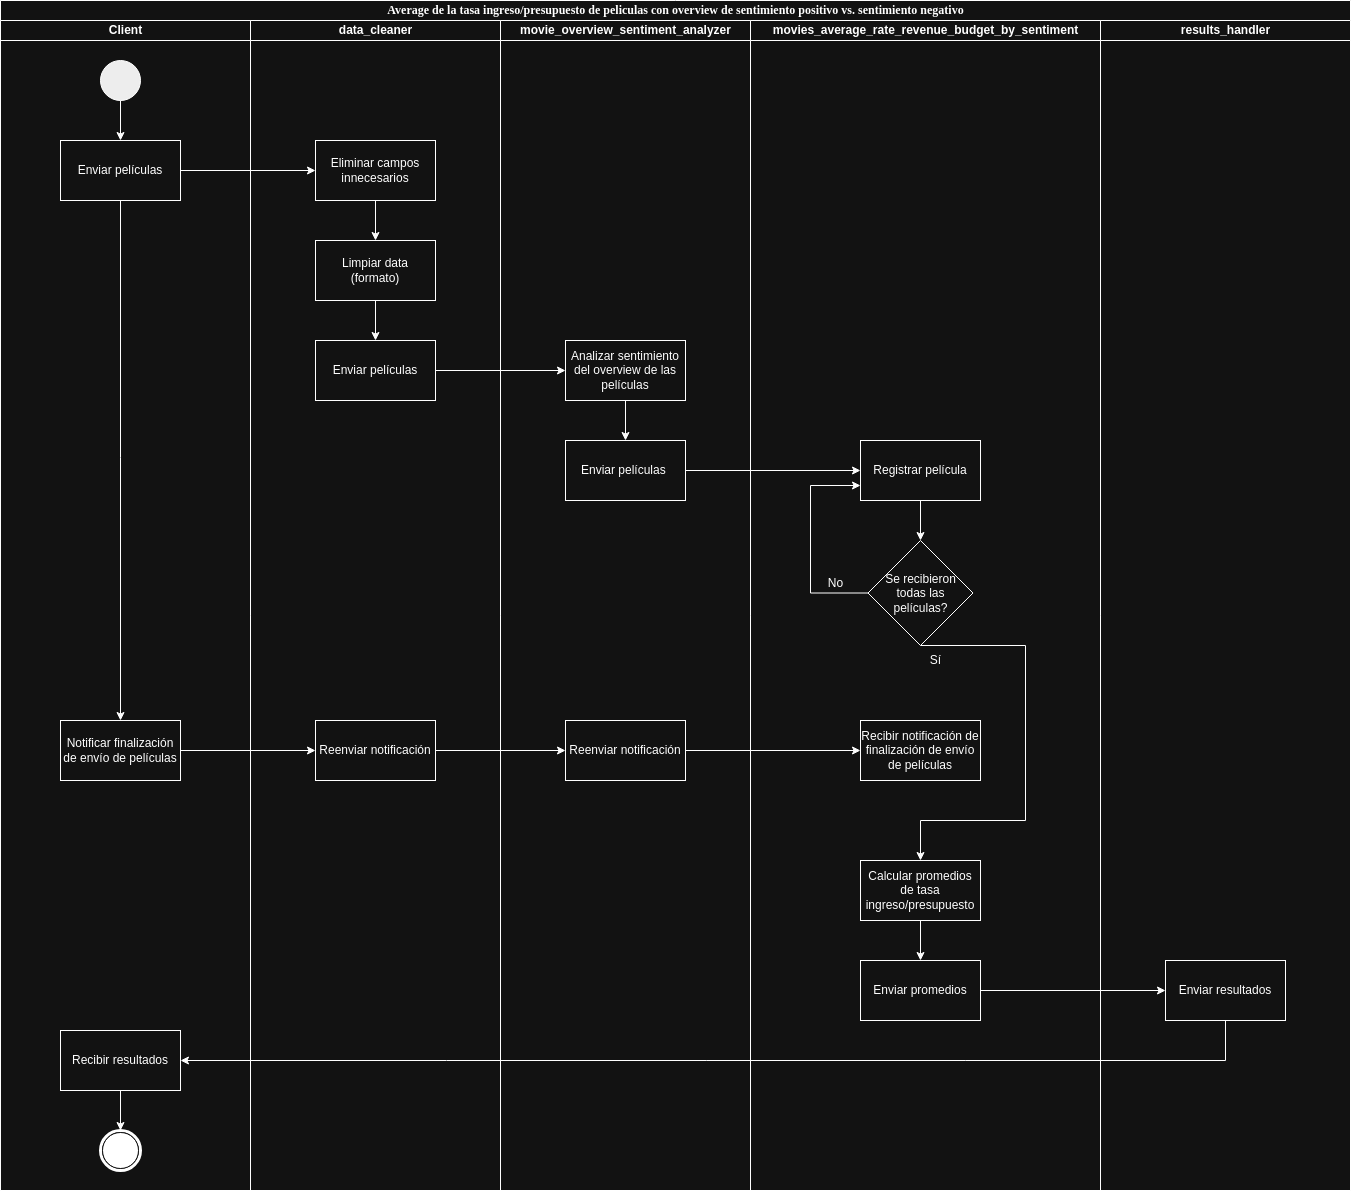

The diagram above was exported from draw.io. Its source (the exported page's mxGraphModel, read from the mxfile embedded in the PNG):
<mxGraphModel dx="1428" dy="693" grid="1" gridSize="10" guides="1" tooltips="1" connect="1" arrows="1" fold="1" page="1" pageScale="1" pageWidth="850" pageHeight="1100" background="none" math="0" shadow="0">
  <root>
    <mxCell id="0" />
    <mxCell id="1" parent="0" />
    <mxCell id="1c1d494c118603dd-1" value="&lt;div&gt;Average de la tasa ingreso/presupuesto de peliculas con overview de sentimiento positivo&amp;nbsp;&lt;span style=&quot;background-color: transparent; color: light-dark(rgb(0, 0, 0), rgb(255, 255, 255));&quot;&gt;vs. sentimiento negativo&lt;/span&gt;&lt;/div&gt;" style="swimlane;html=1;childLayout=stackLayout;startSize=20;rounded=0;shadow=0;comic=0;labelBackgroundColor=none;strokeWidth=1;fontFamily=Verdana;fontSize=12;align=center;swimlaneFillColor=default;" parent="1" vertex="1">
      <mxGeometry x="40" y="20" width="1350" height="1190" as="geometry" />
    </mxCell>
    <mxCell id="1c1d494c118603dd-2" value="Client" style="swimlane;html=1;startSize=20;" parent="1c1d494c118603dd-1" vertex="1">
      <mxGeometry y="20" width="250" height="1170" as="geometry" />
    </mxCell>
    <mxCell id="2Y3XgGf-6MBpMsK5gq4T-5" style="edgeStyle=orthogonalEdgeStyle;rounded=0;orthogonalLoop=1;jettySize=auto;html=1;exitX=0.5;exitY=1;exitDx=0;exitDy=0;entryX=0.5;entryY=0;entryDx=0;entryDy=0;" parent="1c1d494c118603dd-2" source="60571a20871a0731-4" target="2Y3XgGf-6MBpMsK5gq4T-4" edge="1">
      <mxGeometry relative="1" as="geometry" />
    </mxCell>
    <mxCell id="60571a20871a0731-4" value="" style="ellipse;whiteSpace=wrap;html=1;rounded=0;shadow=0;comic=0;labelBackgroundColor=none;strokeWidth=1;fillColor=#000000;fontFamily=Verdana;fontSize=12;align=center;" parent="1c1d494c118603dd-2" vertex="1">
      <mxGeometry x="100" y="40" width="40" height="40" as="geometry" />
    </mxCell>
    <mxCell id="ADdAHZ_migEpVMPK7McN-26" style="edgeStyle=orthogonalEdgeStyle;shape=connector;rounded=0;hachureGap=4;orthogonalLoop=1;jettySize=auto;html=1;exitX=0.5;exitY=1;exitDx=0;exitDy=0;entryX=0.5;entryY=0;entryDx=0;entryDy=0;strokeColor=default;align=center;verticalAlign=middle;fontFamily=Architects Daughter;fontSource=https%3A%2F%2Ffonts.googleapis.com%2Fcss%3Ffamily%3DArchitects%2BDaughter;fontSize=11;fontColor=default;labelBackgroundColor=default;endArrow=classic;" parent="1c1d494c118603dd-2" source="2Y3XgGf-6MBpMsK5gq4T-4" target="ADdAHZ_migEpVMPK7McN-14" edge="1">
      <mxGeometry relative="1" as="geometry" />
    </mxCell>
    <mxCell id="2Y3XgGf-6MBpMsK5gq4T-4" value="Enviar películas" style="rounded=0;whiteSpace=wrap;html=1;" parent="1c1d494c118603dd-2" vertex="1">
      <mxGeometry x="60" y="120" width="120" height="60" as="geometry" />
    </mxCell>
    <mxCell id="P_z_LKwFq9fC0YgoxVcQ-6" style="edgeStyle=orthogonalEdgeStyle;rounded=0;orthogonalLoop=1;jettySize=auto;html=1;exitX=0.5;exitY=1;exitDx=0;exitDy=0;entryX=0.5;entryY=0;entryDx=0;entryDy=0;" parent="1c1d494c118603dd-2" source="P_z_LKwFq9fC0YgoxVcQ-4" target="60571a20871a0731-5" edge="1">
      <mxGeometry relative="1" as="geometry" />
    </mxCell>
    <mxCell id="P_z_LKwFq9fC0YgoxVcQ-4" value="Recibir resultados" style="rounded=0;whiteSpace=wrap;html=1;" parent="1c1d494c118603dd-2" vertex="1">
      <mxGeometry x="60" y="1010" width="120" height="60" as="geometry" />
    </mxCell>
    <mxCell id="60571a20871a0731-5" value="" style="shape=mxgraph.bpmn.shape;html=1;verticalLabelPosition=bottom;labelBackgroundColor=#ffffff;verticalAlign=top;perimeter=ellipsePerimeter;outline=end;symbol=terminate;rounded=0;shadow=0;comic=0;strokeWidth=1;fontFamily=Verdana;fontSize=12;align=center;" parent="1c1d494c118603dd-2" vertex="1">
      <mxGeometry x="100" y="1110" width="40" height="40" as="geometry" />
    </mxCell>
    <mxCell id="ADdAHZ_migEpVMPK7McN-14" value="Notificar finalización de envío de películas" style="rounded=0;whiteSpace=wrap;html=1;" parent="1c1d494c118603dd-2" vertex="1">
      <mxGeometry x="60" y="700" width="120" height="60" as="geometry" />
    </mxCell>
    <mxCell id="1c1d494c118603dd-3" value="data_cleaner" style="swimlane;html=1;startSize=20;" parent="1c1d494c118603dd-1" vertex="1">
      <mxGeometry x="250" y="20" width="250" height="1170" as="geometry" />
    </mxCell>
    <mxCell id="QKktLgtqbSOKF9ns7-Av-4" value="" style="edgeStyle=orthogonalEdgeStyle;rounded=0;hachureGap=4;orthogonalLoop=1;jettySize=auto;html=1;fontFamily=Architects Daughter;fontSource=https%3A%2F%2Ffonts.googleapis.com%2Fcss%3Ffamily%3DArchitects%2BDaughter;" parent="1c1d494c118603dd-3" source="QKktLgtqbSOKF9ns7-Av-2" target="QKktLgtqbSOKF9ns7-Av-3" edge="1">
      <mxGeometry relative="1" as="geometry" />
    </mxCell>
    <mxCell id="QKktLgtqbSOKF9ns7-Av-2" value="Eliminar campos innecesarios" style="rounded=0;whiteSpace=wrap;html=1;" parent="1c1d494c118603dd-3" vertex="1">
      <mxGeometry x="65" y="120" width="120" height="60" as="geometry" />
    </mxCell>
    <mxCell id="2Y3XgGf-6MBpMsK5gq4T-7" style="edgeStyle=orthogonalEdgeStyle;rounded=0;orthogonalLoop=1;jettySize=auto;html=1;exitX=0.5;exitY=1;exitDx=0;exitDy=0;entryX=0.5;entryY=0;entryDx=0;entryDy=0;" parent="1c1d494c118603dd-3" source="QKktLgtqbSOKF9ns7-Av-3" target="QKktLgtqbSOKF9ns7-Av-9" edge="1">
      <mxGeometry relative="1" as="geometry" />
    </mxCell>
    <mxCell id="QKktLgtqbSOKF9ns7-Av-3" value="Limpiar data (formato)" style="rounded=0;whiteSpace=wrap;html=1;" parent="1c1d494c118603dd-3" vertex="1">
      <mxGeometry x="65" y="220" width="120" height="60" as="geometry" />
    </mxCell>
    <mxCell id="QKktLgtqbSOKF9ns7-Av-9" value="Enviar películas" style="rounded=0;whiteSpace=wrap;html=1;" parent="1c1d494c118603dd-3" vertex="1">
      <mxGeometry x="65" y="320" width="120" height="60" as="geometry" />
    </mxCell>
    <mxCell id="ADdAHZ_migEpVMPK7McN-15" value="Reenviar notificación" style="rounded=0;whiteSpace=wrap;html=1;" parent="1c1d494c118603dd-3" vertex="1">
      <mxGeometry x="65" y="700" width="120" height="60" as="geometry" />
    </mxCell>
    <mxCell id="39IaM0h3V7zXXSeYqojx-2" value="&lt;div&gt;movie_&lt;span style=&quot;background-color: transparent; color: light-dark(rgb(0, 0, 0), rgb(255, 255, 255));&quot;&gt;overview_&lt;/span&gt;&lt;span style=&quot;background-color: transparent; color: light-dark(rgb(0, 0, 0), rgb(255, 255, 255));&quot;&gt;sentiment_&lt;/span&gt;&lt;span style=&quot;background-color: transparent; color: light-dark(rgb(0, 0, 0), rgb(255, 255, 255));&quot;&gt;analyzer&lt;/span&gt;&lt;/div&gt;" style="swimlane;html=1;startSize=20;" parent="1c1d494c118603dd-1" vertex="1">
      <mxGeometry x="500" y="20" width="250" height="1170" as="geometry" />
    </mxCell>
    <mxCell id="39IaM0h3V7zXXSeYqojx-9" value="Analizar sentimiento del overview de las películas" style="rounded=0;whiteSpace=wrap;html=1;" parent="39IaM0h3V7zXXSeYqojx-2" vertex="1">
      <mxGeometry x="65" y="320" width="120" height="60" as="geometry" />
    </mxCell>
    <mxCell id="39IaM0h3V7zXXSeYqojx-10" style="edgeStyle=orthogonalEdgeStyle;rounded=0;orthogonalLoop=1;jettySize=auto;html=1;exitX=0.5;exitY=1;exitDx=0;exitDy=0;entryX=0.5;entryY=0;entryDx=0;entryDy=0;" parent="39IaM0h3V7zXXSeYqojx-2" source="39IaM0h3V7zXXSeYqojx-9" target="39IaM0h3V7zXXSeYqojx-11" edge="1">
      <mxGeometry relative="1" as="geometry">
        <mxPoint x="125" y="380" as="sourcePoint" />
      </mxGeometry>
    </mxCell>
    <mxCell id="39IaM0h3V7zXXSeYqojx-11" value="Enviar películas&amp;nbsp;" style="rounded=0;whiteSpace=wrap;html=1;" parent="39IaM0h3V7zXXSeYqojx-2" vertex="1">
      <mxGeometry x="65" y="420" width="120" height="60" as="geometry" />
    </mxCell>
    <mxCell id="ADdAHZ_migEpVMPK7McN-19" value="Reenviar notificación" style="rounded=0;whiteSpace=wrap;html=1;" parent="39IaM0h3V7zXXSeYqojx-2" vertex="1">
      <mxGeometry x="65" y="700" width="120" height="60" as="geometry" />
    </mxCell>
    <mxCell id="39IaM0h3V7zXXSeYqojx-1" value="&lt;div&gt;movies_average_rate&lt;span style=&quot;background-color: transparent; color: light-dark(rgb(0, 0, 0), rgb(255, 255, 255));&quot;&gt;_revenue_budget&lt;/span&gt;&lt;span style=&quot;background-color: transparent; color: light-dark(rgb(0, 0, 0), rgb(255, 255, 255));&quot;&gt;_by_sentiment&lt;/span&gt;&lt;/div&gt;" style="swimlane;html=1;startSize=20;" parent="1c1d494c118603dd-1" vertex="1">
      <mxGeometry x="750" y="20" width="350" height="1170" as="geometry" />
    </mxCell>
    <mxCell id="ADdAHZ_migEpVMPK7McN-6" style="edgeStyle=orthogonalEdgeStyle;rounded=0;hachureGap=4;orthogonalLoop=1;jettySize=auto;html=1;exitX=0.5;exitY=1;exitDx=0;exitDy=0;entryX=0.5;entryY=0;entryDx=0;entryDy=0;fontFamily=Architects Daughter;fontSource=https%3A%2F%2Ffonts.googleapis.com%2Fcss%3Ffamily%3DArchitects%2BDaughter;" parent="39IaM0h3V7zXXSeYqojx-1" source="ADdAHZ_migEpVMPK7McN-7" target="ADdAHZ_migEpVMPK7McN-9" edge="1">
      <mxGeometry relative="1" as="geometry" />
    </mxCell>
    <mxCell id="ADdAHZ_migEpVMPK7McN-7" value="Registrar película" style="rounded=0;whiteSpace=wrap;html=1;" parent="39IaM0h3V7zXXSeYqojx-1" vertex="1">
      <mxGeometry x="110" y="420" width="120" height="60" as="geometry" />
    </mxCell>
    <mxCell id="ADdAHZ_migEpVMPK7McN-8" style="edgeStyle=orthogonalEdgeStyle;rounded=0;orthogonalLoop=1;jettySize=auto;html=1;exitX=0;exitY=0.5;exitDx=0;exitDy=0;entryX=0;entryY=0.75;entryDx=0;entryDy=0;" parent="39IaM0h3V7zXXSeYqojx-1" source="ADdAHZ_migEpVMPK7McN-9" target="ADdAHZ_migEpVMPK7McN-7" edge="1">
      <mxGeometry relative="1" as="geometry">
        <Array as="points">
          <mxPoint x="59.95" y="573" />
          <mxPoint x="59.95" y="465" />
        </Array>
      </mxGeometry>
    </mxCell>
    <mxCell id="ADdAHZ_migEpVMPK7McN-30" style="edgeStyle=orthogonalEdgeStyle;shape=connector;rounded=0;hachureGap=4;orthogonalLoop=1;jettySize=auto;html=1;exitX=0.5;exitY=1;exitDx=0;exitDy=0;entryX=0.5;entryY=0;entryDx=0;entryDy=0;strokeColor=default;align=center;verticalAlign=middle;fontFamily=Architects Daughter;fontSource=https%3A%2F%2Ffonts.googleapis.com%2Fcss%3Ffamily%3DArchitects%2BDaughter;fontSize=11;fontColor=default;labelBackgroundColor=default;endArrow=classic;" parent="39IaM0h3V7zXXSeYqojx-1" source="ADdAHZ_migEpVMPK7McN-9" target="ADdAHZ_migEpVMPK7McN-28" edge="1">
      <mxGeometry relative="1" as="geometry">
        <Array as="points">
          <mxPoint x="275" y="625" />
          <mxPoint x="275" y="800" />
          <mxPoint x="170" y="800" />
        </Array>
      </mxGeometry>
    </mxCell>
    <mxCell id="ADdAHZ_migEpVMPK7McN-9" value="&lt;font&gt;Se&amp;nbsp;&lt;/font&gt;&lt;span style=&quot;background-color: transparent; color: light-dark(rgb(0, 0, 0), rgb(255, 255, 255));&quot;&gt;recibieron todas las películas?&lt;/span&gt;" style="rhombus;whiteSpace=wrap;html=1;" parent="39IaM0h3V7zXXSeYqojx-1" vertex="1">
      <mxGeometry x="117.5" y="520" width="105" height="105" as="geometry" />
    </mxCell>
    <mxCell id="ADdAHZ_migEpVMPK7McN-10" value="&lt;font style=&quot;font-family: Helvetica; text-wrap-mode: wrap;&quot;&gt;No&lt;/font&gt;" style="text;html=1;align=center;verticalAlign=middle;resizable=0;points=[];autosize=1;strokeColor=none;fillColor=none;fontFamily=Architects Daughter;fontSource=https%3A%2F%2Ffonts.googleapis.com%2Fcss%3Ffamily%3DArchitects%2BDaughter;" parent="39IaM0h3V7zXXSeYqojx-1" vertex="1">
      <mxGeometry x="64.95" y="548" width="40" height="30" as="geometry" />
    </mxCell>
    <mxCell id="ADdAHZ_migEpVMPK7McN-11" value="&lt;font style=&quot;font-family: Helvetica; text-wrap-mode: wrap;&quot;&gt;Sí&lt;/font&gt;" style="text;html=1;align=center;verticalAlign=middle;resizable=0;points=[];autosize=1;strokeColor=none;fillColor=none;fontFamily=Architects Daughter;fontSource=https%3A%2F%2Ffonts.googleapis.com%2Fcss%3Ffamily%3DArchitects%2BDaughter;" parent="39IaM0h3V7zXXSeYqojx-1" vertex="1">
      <mxGeometry x="170" y="625" width="30" height="30" as="geometry" />
    </mxCell>
    <mxCell id="ADdAHZ_migEpVMPK7McN-12" value="Recibir notificación de finalización de envío de películas" style="rounded=0;whiteSpace=wrap;html=1;" parent="39IaM0h3V7zXXSeYqojx-1" vertex="1">
      <mxGeometry x="110" y="700" width="120" height="60" as="geometry" />
    </mxCell>
    <mxCell id="ADdAHZ_migEpVMPK7McN-27" style="edgeStyle=none;shape=connector;rounded=0;hachureGap=4;orthogonalLoop=1;jettySize=auto;html=1;exitX=0.5;exitY=1;exitDx=0;exitDy=0;entryX=0.5;entryY=0;entryDx=0;entryDy=0;strokeColor=default;align=center;verticalAlign=middle;fontFamily=Architects Daughter;fontSource=https%3A%2F%2Ffonts.googleapis.com%2Fcss%3Ffamily%3DArchitects%2BDaughter;fontSize=11;fontColor=default;labelBackgroundColor=default;endArrow=classic;" parent="39IaM0h3V7zXXSeYqojx-1" source="ADdAHZ_migEpVMPK7McN-28" target="ADdAHZ_migEpVMPK7McN-29" edge="1">
      <mxGeometry relative="1" as="geometry" />
    </mxCell>
    <mxCell id="ADdAHZ_migEpVMPK7McN-28" value="Calcular promedios de tasa ingreso/presupuesto" style="rounded=0;whiteSpace=wrap;html=1;" parent="39IaM0h3V7zXXSeYqojx-1" vertex="1">
      <mxGeometry x="110" y="840" width="120" height="60" as="geometry" />
    </mxCell>
    <mxCell id="ADdAHZ_migEpVMPK7McN-29" value="Enviar promedios" style="rounded=0;whiteSpace=wrap;html=1;" parent="39IaM0h3V7zXXSeYqojx-1" vertex="1">
      <mxGeometry x="110" y="940" width="120" height="60" as="geometry" />
    </mxCell>
    <mxCell id="P_z_LKwFq9fC0YgoxVcQ-1" value="results_handler" style="swimlane;html=1;startSize=20;" parent="1c1d494c118603dd-1" vertex="1">
      <mxGeometry x="1100" y="20" width="250" height="1170" as="geometry" />
    </mxCell>
    <mxCell id="P_z_LKwFq9fC0YgoxVcQ-2" value="Enviar resultados" style="rounded=0;whiteSpace=wrap;html=1;" parent="P_z_LKwFq9fC0YgoxVcQ-1" vertex="1">
      <mxGeometry x="65" y="940" width="120" height="60" as="geometry" />
    </mxCell>
    <mxCell id="2Y3XgGf-6MBpMsK5gq4T-6" style="edgeStyle=orthogonalEdgeStyle;rounded=0;orthogonalLoop=1;jettySize=auto;html=1;exitX=1;exitY=0.5;exitDx=0;exitDy=0;entryX=0;entryY=0.5;entryDx=0;entryDy=0;" parent="1c1d494c118603dd-1" source="2Y3XgGf-6MBpMsK5gq4T-4" target="QKktLgtqbSOKF9ns7-Av-2" edge="1">
      <mxGeometry relative="1" as="geometry">
        <mxPoint x="310" y="180" as="targetPoint" />
      </mxGeometry>
    </mxCell>
    <mxCell id="ADdAHZ_migEpVMPK7McN-13" style="edgeStyle=orthogonalEdgeStyle;rounded=0;hachureGap=4;orthogonalLoop=1;jettySize=auto;html=1;exitX=1;exitY=0.5;exitDx=0;exitDy=0;entryX=0;entryY=0.5;entryDx=0;entryDy=0;fontFamily=Architects Daughter;fontSource=https%3A%2F%2Ffonts.googleapis.com%2Fcss%3Ffamily%3DArchitects%2BDaughter;" parent="1c1d494c118603dd-1" source="39IaM0h3V7zXXSeYqojx-11" target="ADdAHZ_migEpVMPK7McN-7" edge="1">
      <mxGeometry relative="1" as="geometry" />
    </mxCell>
    <mxCell id="ADdAHZ_migEpVMPK7McN-20" style="edgeStyle=orthogonalEdgeStyle;shape=connector;rounded=0;hachureGap=4;orthogonalLoop=1;jettySize=auto;html=1;exitX=1;exitY=0.5;exitDx=0;exitDy=0;entryX=0;entryY=0.5;entryDx=0;entryDy=0;strokeColor=default;align=center;verticalAlign=middle;fontFamily=Architects Daughter;fontSource=https%3A%2F%2Ffonts.googleapis.com%2Fcss%3Ffamily%3DArchitects%2BDaughter;fontSize=11;fontColor=default;labelBackgroundColor=default;endArrow=classic;" parent="1c1d494c118603dd-1" source="ADdAHZ_migEpVMPK7McN-14" target="ADdAHZ_migEpVMPK7McN-15" edge="1">
      <mxGeometry relative="1" as="geometry" />
    </mxCell>
    <mxCell id="ADdAHZ_migEpVMPK7McN-25" style="edgeStyle=orthogonalEdgeStyle;shape=connector;rounded=0;hachureGap=4;orthogonalLoop=1;jettySize=auto;html=1;exitX=1;exitY=0.5;exitDx=0;exitDy=0;entryX=0;entryY=0.5;entryDx=0;entryDy=0;strokeColor=default;align=center;verticalAlign=middle;fontFamily=Architects Daughter;fontSource=https%3A%2F%2Ffonts.googleapis.com%2Fcss%3Ffamily%3DArchitects%2BDaughter;fontSize=11;fontColor=default;labelBackgroundColor=default;endArrow=classic;" parent="1c1d494c118603dd-1" source="ADdAHZ_migEpVMPK7McN-19" target="ADdAHZ_migEpVMPK7McN-12" edge="1">
      <mxGeometry relative="1" as="geometry" />
    </mxCell>
    <mxCell id="ADdAHZ_migEpVMPK7McN-31" style="edgeStyle=orthogonalEdgeStyle;shape=connector;rounded=0;hachureGap=4;orthogonalLoop=1;jettySize=auto;html=1;exitX=1;exitY=0.5;exitDx=0;exitDy=0;entryX=0;entryY=0.5;entryDx=0;entryDy=0;strokeColor=default;align=center;verticalAlign=middle;fontFamily=Architects Daughter;fontSource=https%3A%2F%2Ffonts.googleapis.com%2Fcss%3Ffamily%3DArchitects%2BDaughter;fontSize=11;fontColor=default;labelBackgroundColor=default;endArrow=classic;" parent="1c1d494c118603dd-1" source="ADdAHZ_migEpVMPK7McN-29" target="P_z_LKwFq9fC0YgoxVcQ-2" edge="1">
      <mxGeometry relative="1" as="geometry" />
    </mxCell>
    <mxCell id="ADdAHZ_migEpVMPK7McN-32" style="edgeStyle=orthogonalEdgeStyle;shape=connector;rounded=0;hachureGap=4;orthogonalLoop=1;jettySize=auto;html=1;exitX=0.5;exitY=1;exitDx=0;exitDy=0;entryX=1;entryY=0.5;entryDx=0;entryDy=0;strokeColor=default;align=center;verticalAlign=middle;fontFamily=Architects Daughter;fontSource=https%3A%2F%2Ffonts.googleapis.com%2Fcss%3Ffamily%3DArchitects%2BDaughter;fontSize=11;fontColor=default;labelBackgroundColor=default;endArrow=classic;" parent="1c1d494c118603dd-1" source="P_z_LKwFq9fC0YgoxVcQ-2" target="P_z_LKwFq9fC0YgoxVcQ-4" edge="1">
      <mxGeometry relative="1" as="geometry" />
    </mxCell>
    <mxCell id="N55hE27ZQJG8W1bke2qt-1" style="edgeStyle=orthogonalEdgeStyle;rounded=0;hachureGap=4;orthogonalLoop=1;jettySize=auto;html=1;exitX=1;exitY=0.5;exitDx=0;exitDy=0;entryX=0;entryY=0.5;entryDx=0;entryDy=0;fontFamily=Architects Daughter;fontSource=https%3A%2F%2Ffonts.googleapis.com%2Fcss%3Ffamily%3DArchitects%2BDaughter;" parent="1c1d494c118603dd-1" source="ADdAHZ_migEpVMPK7McN-15" target="ADdAHZ_migEpVMPK7McN-19" edge="1">
      <mxGeometry relative="1" as="geometry" />
    </mxCell>
    <mxCell id="N55hE27ZQJG8W1bke2qt-2" style="edgeStyle=orthogonalEdgeStyle;shape=connector;rounded=0;hachureGap=4;orthogonalLoop=1;jettySize=auto;html=1;exitX=1;exitY=0.5;exitDx=0;exitDy=0;entryX=0;entryY=0.5;entryDx=0;entryDy=0;strokeColor=default;align=center;verticalAlign=middle;fontFamily=Architects Daughter;fontSource=https%3A%2F%2Ffonts.googleapis.com%2Fcss%3Ffamily%3DArchitects%2BDaughter;fontSize=11;fontColor=default;labelBackgroundColor=default;endArrow=classic;" parent="1c1d494c118603dd-1" source="QKktLgtqbSOKF9ns7-Av-9" target="39IaM0h3V7zXXSeYqojx-9" edge="1">
      <mxGeometry relative="1" as="geometry" />
    </mxCell>
  </root>
</mxGraphModel>